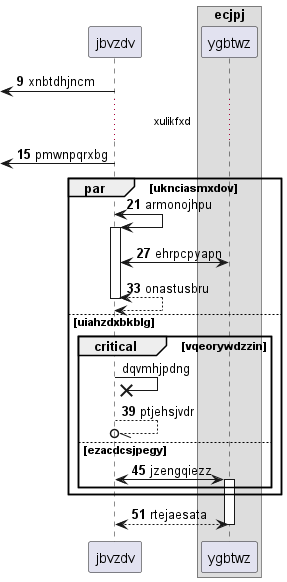

The diagram above was rendered by PlantUML. Its source (embedded in the PNG):
@startuml
participant jbvzdv as 0
box "ecjpj"
participant ygbtwz as 1
end box
autonumber 9 6
 [<- 0: xnbtdhjncm
...xulikfxd...
 [<- 0: pmwnpqrxbg
par uknciasmxdov
0 <-> 0++ : armonojhpu
0 <-> 1: ehrpcpyapn
return onastusbru
autonumber stop
else uiahzdxbkblg
critical vqeorywdzzin
0 ->x 0: dqvmhjpdng
autonumber resume
0 --//o 0: ptjehsjvdr
else ezacdcsjpegy
0 <-> 1++ : jzengqiezz
end
end
return rtejaesata
@enduml